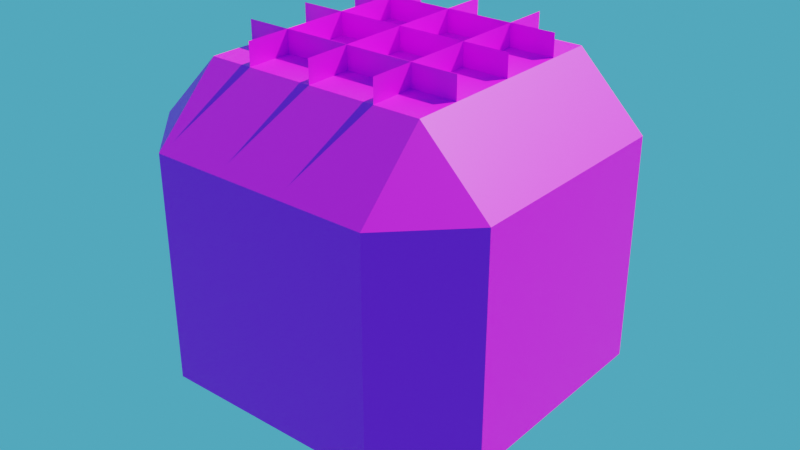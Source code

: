 # Source: fusion_tank.blend  (saved by Blender 2.80.75; exported with 4.5.12 LTS)
import bpy
from mathutils import Matrix  # noqa: F401  (used for matrix-valued properties, if any)

bpy.ops.wm.read_factory_settings(use_empty=True)
scene = bpy.context.scene
scene.name = 'Scene'

# ---- collections
col_collection = bpy.data.collections.new('Collection'); scene.collection.children.link(col_collection)

# ---- images (referenced by path relative to the original .blend; pixels are not part of the script)
import os
ASSET_DIR = os.environ.get("B2B_ASSET_DIR", "")  # directory of the original .blend (textures are referenced by path, not embedded)
HERE = os.path.dirname(os.path.abspath(__file__))  # packed textures are extracted next to this script under _unpacked/

def load_image(name, relpath, width, height, colorspace="sRGB"):
    """Load a texture the original file referenced (path relative to the .blend, or extracted next to this script)."""
    p = next((c for c in (os.path.join(HERE, relpath), os.path.join(ASSET_DIR, relpath)) if relpath and os.path.exists(c)), "")
    if p:
        img = bpy.data.images.load(p, check_existing=True)
        img.name = name
    else:  # same state as the original file: an image datablock whose file is absent (Cycles renders it pink)
        img = bpy.data.images.new(name, width, height)
        img.source = "FILE"
        img.filepath = "//" + (relpath or name)
    img.colorspace_settings.name = colorspace
    return img
img_fusion_tank_png = load_image('fusion tank.png', 'fusion tank.png', 1024, 1024, 'sRGB')

# ---- materials (node trees are filled in below, after node groups)
mat_mat_diffuse_cutout = bpy.data.materials.new('MAT_DIFFUSE_CUTOUT')

# ---- material node trees
mat_mat_diffuse_cutout.use_nodes = True; mat_mat_diffuse_cutout.node_tree.nodes.clear()
_N = mat_mat_diffuse_cutout.node_tree.nodes; _L = mat_mat_diffuse_cutout.node_tree.links
n0 = _N.new('ShaderNodeOutputMaterial'); n0.name = 'Material Output'; n0.location = (300, 300)
n1 = _N.new('ShaderNodeBsdfPrincipled'); n1.name = 'Principled BSDF'; n1.location = (10, 300)
n1.distribution = 'GGX'
n1.subsurface_method = 'BURLEY'
n1.inputs[3].default_value = 1.45
n1.inputs[27].default_value = (0.0, 0.0, 0.0, 1.0)
n1.inputs[28].default_value = 1.0
n2 = _N.new('ShaderNodeTexImage'); n2.name = 'Image Texture'; n2.location = (-493, 236)
n2.image = img_fusion_tank_png
n2.interpolation = 'Closest'
_L.new(n1.outputs[0], n0.inputs[0])
_L.new(n2.outputs[0], n1.inputs[0])
_L.new(n2.outputs[1], n1.inputs[4])
n0.is_active_output = True

# ---- world
world_world = bpy.data.worlds.new('World'); scene.world = world_world
world_world.use_nodes = True; world_world.node_tree.nodes.clear()
_N = world_world.node_tree.nodes; _L = world_world.node_tree.links
n0 = _N.new('ShaderNodeOutputWorld'); n0.name = 'World Output'; n0.location = (300, 300)
n1 = _N.new('ShaderNodeBackground'); n1.name = 'Background'; n1.location = (10, 300)
n1.inputs[0].default_value = (0.0704, 0.4087, 0.6383, 1.0)
_L.new(n1.outputs[0], n0.inputs[0])
n0.is_active_output = True
world_world.color = (0.05088, 0.05088, 0.05088)
world_world.use_sun_shadow = False
world_world.sun_shadow_jitter_overblur = 0.0

# ---- lights
light_sun = bpy.data.lights.new('Sun', 'SUN')
light_sun.transmission_factor = 0.0
light_sun.energy = 5.5
light_sun.shadow_soft_size = 0.125

# ---- meshes
me_cube_001 = bpy.data.meshes.new('Cube.001')
me_cube_001.from_pydata([(-0.3125, -0.3125, 0.0), (-0.3125, -0.5, 0.1875), (-0.5, -0.3125, 0.1875), (-0.3125, -0.5, 0.8125), (-0.3125, -0.3125, 1.0), (-0.5, -0.3125, 0.8125), (-0.3125, 0.3125, 0.0), (-0.5, 0.3125, 0.1875), (-0.3125, 0.5, 0.1875), (-0.3125, 0.3125, 1.0), (-0.3125, 0.5, 0.8125), (-0.5, 0.3125, 0.8125), (0.3125, -0.3125, 0.0), (0.5, -0.3125, 0.1875), (0.3125, -0.3125, 1.0), (0.3125, -0.5, 0.8125), (0.5, -0.3125, 0.8125), (0.3125, 0.3125, 0.0), (0.3125, 0.5, 0.1875), (0.5, 0.3125, 0.1875), (0.3125, 0.3125, 1.0), (0.5, 0.3125, 0.8125), (0.3125, 0.5, 0.8125), (0.3125, -0.5, 0.1875), (0.3125, 0.1875, 1.0), (0.3125, 0.1875, 1.062), (-0.3125, 0.1875, 1.0), (-0.3125, 0.1875, 1.062), (0.3125, -1.217e-07, 1.0), (0.3125, -1.217e-07, 1.062), (-0.3125, 1.217e-07, 1.0), (-0.3125, 1.217e-07, 1.062), (0.3125, -0.1875, 1.0), (0.3125, -0.1875, 1.062), (-0.3125, -0.1875, 1.0), (-0.3125, -0.1875, 1.062), (-0.1875, 0.3125, 1.0), (-0.1875, 0.3125, 1.062), (-0.1875, -0.3125, 1.0), (-0.1875, -0.3125, 1.062), (7.252e-08, 0.3125, 1.0), (8.469e-08, 0.3125, 1.062), (-1.435e-07, -0.3125, 1.0), (-1.314e-07, -0.3125, 1.062), (0.1875, 0.3125, 1.0), (0.1875, 0.3125, 1.062), (0.1875, -0.3125, 1.0), (0.1875, -0.3125, 1.062)], [], [(23, 15, 3, 1), (19, 21, 16, 13), (20, 9, 4, 14), (2, 5, 11, 7), (8, 10, 22, 18), (0, 1, 2), (3, 4, 5), (6, 7, 8), (9, 10, 11), (12, 13, 23), (14, 15, 16), (17, 18, 19), (20, 21, 22), (6, 0, 2, 7), (1, 3, 5, 2), (4, 9, 11, 5), (10, 8, 7, 11), (17, 6, 8, 18), (9, 20, 22, 10), (21, 19, 18, 22), (12, 17, 19, 13), (20, 14, 16, 21), (15, 23, 13, 16), (0, 12, 23, 1), (14, 4, 3, 15), (6, 17, 12, 0), (24, 25, 27, 26), (28, 29, 31, 30), (32, 33, 35, 34), (36, 37, 39, 38), (40, 41, 43, 42), (44, 45, 47, 46)])
_uv = me_cube_001.uv_layers.new(name='UVMap')
_uv.uv.foreach_set('vector', [0.5, 0.1429, 0.5, 0.5, 0.3214, 0.5, 0.3214, 0.1429, 0.75, 0.1429, 0.75, 0.5, 0.5714, 0.5, 0.5714, 0.1429, 0.5, 1.0, 0.3214, 1.0, 0.3214, 0.6429, 0.5, 0.6429, 0.25, 0.1429, 0.25, 0.5, 0.07143, 0.5, 0.07143, 0.1429, 1.0, 0.1429, 1.0, 0.5, 0.8214, 0.5, 0.8214, 0.1429, 0.2857, 0.0, 0.3214, 0.1429, 0.25, 0.1429, 0.3214, 0.5, 0.2857, 0.6429, 0.25, 0.5, 0.03571, 0.0, 0.07143, 0.1429, 0.0, 0.1429, 0.03571, 0.6429, 0.0, 0.5, 0.07143, 0.5, 0.5357, 0.0, 0.5714, 0.1429, 0.5, 0.1429, 0.5357, 0.6429, 0.5, 0.5, 0.5714, 0.5, 0.7857, 0.0, 0.8214, 0.1429, 0.75, 0.1429, 0.7857, 0.6429, 0.75, 0.5, 0.8214, 0.5, 0.07143, 0.0, 0.25, 0.0, 0.25, 0.1429, 0.07143, 0.1429, 0.3214, 0.1429, 0.3214, 0.5, 0.25, 0.5, 0.25, 0.1429, 0.25, 0.6429, 0.07143, 0.6429, 0.07143, 0.5, 0.25, 0.5, 0.0, 0.5, 0.0, 0.1429, 0.07143, 0.1429, 0.07143, 0.5, 0.8214, 0.0, 1.0, 0.0, 1.0, 0.1429, 0.8214, 0.1429, 1.0, 0.6429, 0.8214, 0.6429, 0.8214, 0.5, 1.0, 0.5, 0.75, 0.5, 0.75, 0.1429, 0.8214, 0.1429, 0.8214, 0.5, 0.5714, 0.0, 0.75, 0.0, 0.75, 0.1429, 0.5714, 0.1429, 0.75, 0.6429, 0.5714, 0.6429, 0.5714, 0.5, 0.75, 0.5, 0.5, 0.5, 0.5, 0.1429, 0.5714, 0.1429, 0.5714, 0.5, 0.3214, 0.0, 0.5, 0.0, 0.5, 0.1429, 0.3214, 0.1429, 0.5, 0.6429, 0.3214, 0.6429, 0.3214, 0.5, 0.5, 0.5, 0.5714, 0.6429, 0.75, 0.6429, 0.75, 1.0, 0.5714, 1.0, 0.25, 0.9286, 0.25, 0.9643, 0.07143, 0.9643, 0.07143, 0.9286, 0.25, 0.9286, 0.25, 0.9643, 0.07143, 0.9643, 0.07143, 0.9286, 0.25, 0.9286, 0.25, 0.9643, 0.07143, 0.9643, 0.07143, 0.9286, 0.25, 0.9286, 0.25, 0.9643, 0.07143, 0.9643, 0.07143, 0.9286, 0.25, 0.9286, 0.25, 0.9643, 0.07143, 0.9643, 0.07143, 0.9286, 0.25, 0.9286, 0.25, 0.9643, 0.07143, 0.9643, 0.07143, 0.9286])
me_cube_001.materials.append(mat_mat_diffuse_cutout)
me_cube_001.use_remesh_fix_poles = True
me_cube_001.use_remesh_preserve_attributes = False
me_cube_001.use_mirror_vertex_groups = False
me_cube_001.update()

# ---- objects
ob_sun = bpy.data.objects.new('Sun', light_sun)
ob_cube = bpy.data.objects.new('Cube', me_cube_001)

# ---- transforms, parenting, visibility, modifiers, constraints
ob_sun.location = (20.0, 0.0, 39.85)
ob_sun.rotation_euler = (-0.6563, 0.2876, -0.2109)
ob_sun.lineart.crease_threshold = 0.0
ob_cube.location = (0.0, 0.0, 0.0)
ob_cube.lineart.crease_threshold = 0.0

# ---- collection membership
col_collection.objects.link(ob_sun)
col_collection.objects.link(ob_cube)

# ---- scene / render settings (as saved in the file)
scene.frame_start = 1; scene.frame_end = 250; scene.frame_set(2)
scene.render.engine = 'CYCLES'
scene.cycles.use_denoising = False
scene.cycles.samples = 128
scene.cycles.sampling_pattern = 'TABULATED_SOBOL'
scene.cycles.use_adaptive_sampling = False
scene.cycles.use_light_tree = False
scene.view_settings.view_transform = 'Filmic'
bpy.context.view_layer.update()

# ---- added for rendering (the .blend has no active camera): camera
cam_auto = bpy.data.cameras.new('AutoCamera')
cam_auto.lens = 50.0
cam_auto.sensor_width = 36.0
cam_auto.clip_end = 1000.0
ob_auto_camera = bpy.data.objects.new('AutoCamera', cam_auto)
scene.collection.objects.link(ob_auto_camera)
ob_auto_camera.location = (1.6366, -1.96392, 1.84053)
ob_auto_camera.rotation_euler = (1.09748, -7.21219e-08, 0.694738)
scene.camera = ob_auto_camera
bpy.context.view_layer.update()
